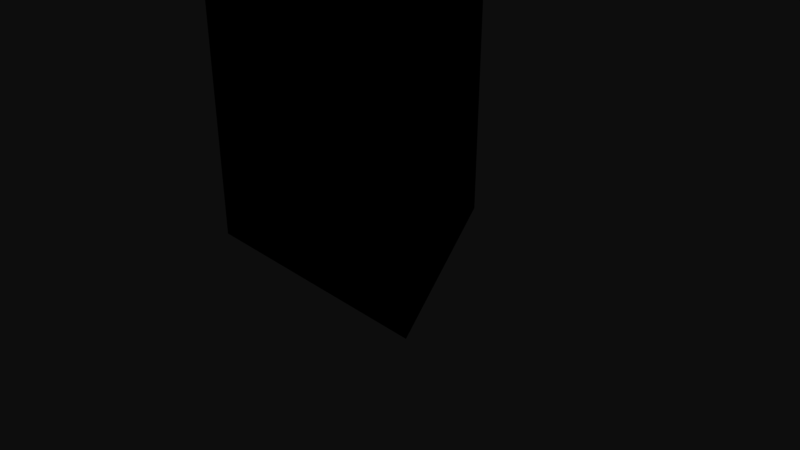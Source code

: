 # Source: windg.blend  (saved by Blender 2.78.0; exported with 4.5.12 LTS)
import bpy
from mathutils import Matrix  # noqa: F401  (used for matrix-valued properties, if any)

bpy.ops.wm.read_factory_settings(use_empty=True)
scene = bpy.context.scene
scene.name = 'Scene'

# ---- collections
col_collection_1 = bpy.data.collections.new('Collection 1'); scene.collection.children.link(col_collection_1)
col_collection_2 = bpy.data.collections.new('Collection 2'); scene.collection.children.link(col_collection_2)
col_collection_2.hide_render = True
col_collection_2.hide_viewport = True

# ---- materials (node trees are filled in below, after node groups)
mat_body = bpy.data.materials.new('Body')
mat_body.alpha_threshold = 0.0
mat_body.use_transparent_shadow = False
mat_body.diffuse_color = (0.0, 0.0, 0.0, 1.0)
mat_body.roughness = 0.5
mat_fan = bpy.data.materials.new('Fan')
mat_fan.alpha_threshold = 0.0
mat_fan.use_transparent_shadow = False
mat_fan.diffuse_color = (0.0, 0.0, 0.0, 1.0)
mat_fan.specular_color = (0.0, 0.0, 0.0)
mat_fan.roughness = 0.5

# ---- material node trees

# ---- world
world_world = bpy.data.worlds.new('World'); scene.world = world_world
world_world.color = (0.05088, 0.05088, 0.05088)
world_world.use_sun_shadow = False
world_world.sun_shadow_jitter_overblur = 0.0
world_world.cycles.sampling_method = 'MANUAL'

# ---- cameras
cam_camera = bpy.data.cameras.new('Camera')
cam_camera.clip_end = 100.0
cam_camera.lens = 35.0
cam_camera.sensor_width = 32.0
cam_camera.sensor_height = 18.0
cam_camera.ortho_scale = 7.314
cam_camera.dof.focus_distance = 0.0
cam_camera.dof.aperture_fstop = 128.0

# ---- meshes
me_cone = bpy.data.meshes.new('Cone')
me_cone.from_pydata([(0.0, 2.0, -2.0), (1.732, -1.0, -2.0), (0.0, 2.0, 50.0), (-1.732, -1.0, -2.0), (-2.25, -3.0, 47.75), (-2.25, -3.0, 52.25), (-1.364, 6.0, 48.64), (-1.364, 6.0, 51.36), (2.25, -3.0, 47.75), (2.25, -3.0, 52.25), (1.364, 6.0, 48.64), (1.364, 6.0, 51.36), (1.732, -1.0, 50.0), (-1.732, -1.0, 50.0), (-1.364, 6.0, 52.36), (1.364, 6.0, 52.36), (3.264, -3.484, 49.0), (45.0, -4.168, 50.88), (7.087, -2.18, 45.42), (3.264, -4.168, 50.88), (-2.495, -3.484, 47.67), (-21.74, -4.168, 10.59), (-7.51, -2.18, 46.15), (-0.8679, -4.168, 46.73), (-0.7683, -3.484, 53.33), (-23.26, -4.168, 88.53), (0.4228, -2.18, 58.43), (-2.396, -4.168, 52.39), (-1.575, -6.0, 48.42), (-1.575, -6.0, 51.58), (1.575, -6.0, 48.42), (1.575, -6.0, 51.58)], [(11, 15), (14, 7)], [(3, 13, 2, 0), (1, 12, 13, 3), (0, 2, 12, 1), (4, 5, 7, 6), (6, 7, 11, 10), (10, 11, 9, 8), (5, 4, 28, 29), (6, 10, 8, 4), (11, 7, 5, 9), (13, 12, 2), (18, 17, 19, 16), (22, 21, 23, 20), (26, 25, 27, 24), (30, 31, 29, 28), (4, 8, 30, 28), (9, 5, 29, 31), (8, 9, 31, 30)])
me_cone.polygons.foreach_set('material_index', [0, 0, 0, 0, 0, 0, 0, 0, 0, 0, 1, 1, 1, 0, 0, 0, 0])
me_cone.materials.append(mat_body)
me_cone.materials.append(mat_fan)
me_cone.use_remesh_preserve_volume = False
me_cone.use_remesh_preserve_attributes = False
me_cone.use_mirror_vertex_groups = False
me_cone.update()
me_cone_001 = bpy.data.meshes.new('Cone.001')
me_cone_001.from_pydata([(0.0, 1.0, -1.0), (0.866, -0.5, -1.0), (-1.987e-08, 9.934e-09, 30.0), (-0.866, -0.5, -1.0), (-1.987e-08, 9.934e-09, 31.5)], [(2, 4)], [(3, 2, 0), (1, 2, 3), (0, 2, 1)])
me_cone_001.materials.append(mat_body)
me_cone_001.materials.append(mat_fan)
me_cone_001.use_remesh_preserve_volume = False
me_cone_001.use_remesh_preserve_attributes = False
me_cone_001.use_mirror_vertex_groups = False
me_cone_001.update()

# ---- objects
ob_windt = bpy.data.objects.new('windt', me_cone)
ob_camera = bpy.data.objects.new('Camera', cam_camera)
ob_windt_lod = bpy.data.objects.new('windt_lod', me_cone_001)

# ---- transforms, parenting, visibility, modifiers, constraints
ob_windt.location = (0.0, 0.0, 2.0)
ob_windt.lineart.crease_threshold = 0.0
_vg = ob_windt.vertex_groups.new(name='RED_LIGHT')
_vg = ob_windt.vertex_groups.new(name='SOLID_1')
_vg = ob_windt.vertex_groups.new(name='SOLID_2')
ob_camera.location = (7.481, -6.508, 5.344)
ob_camera.rotation_euler = (1.109, 0.0, 0.8149)
ob_camera.lock_rotations_4d = False
ob_camera.empty_display_type = 'ARROWS'
ob_camera.color = (0.0, 0.0, 0.0, 0.0)
ob_camera.display_type = 'WIRE'
ob_camera.lineart.crease_threshold = 0.0
ob_windt_lod.location = (0.0, 0.0, 2.0)
ob_windt_lod.scale = (2.0, 2.0, 2.0)
ob_windt_lod.lineart.crease_threshold = 0.0
_vg = ob_windt_lod.vertex_groups.new(name='RED_LIGHT')
_vg = ob_windt_lod.vertex_groups.new(name='SOLID_1')
_vg = ob_windt_lod.vertex_groups.new(name='SOLID_2')

# ---- collection membership
col_collection_1.objects.link(ob_windt)
col_collection_1.objects.link(ob_camera)
col_collection_2.objects.link(ob_windt_lod)

# ---- scene / render settings (as saved in the file)
scene.camera = ob_camera
scene.frame_start = 1; scene.frame_end = 250; scene.frame_set(1)
scene.render.engine = 'BLENDER_EEVEE_NEXT'
scene.render.resolution_percentage = 50
scene.render.dither_intensity = 0.0
scene.cycles.use_denoising = False
scene.cycles.samples = 128
scene.cycles.sampling_pattern = 'TABULATED_SOBOL'
scene.cycles.light_sampling_threshold = 0.0
scene.cycles.use_adaptive_sampling = False
scene.cycles.use_light_tree = False
scene.cycles.blur_glossy = 0.0
scene.cycles.sample_clamp_indirect = 0.0
scene.view_settings.view_transform = 'Raw'
bpy.context.view_layer.update()

# ---- added for rendering (the .blend has no usable light): sun
light_auto_sun = bpy.data.lights.new('AutoSun', 'SUN')
light_auto_sun.energy = 3.0
light_auto_sun.angle = 0.0523599
ob_auto_sun = bpy.data.objects.new('AutoSun', light_auto_sun)
scene.collection.objects.link(ob_auto_sun)
ob_auto_sun.rotation_euler = (0.872665, 0.174533, 0.523599)
bpy.context.view_layer.update()
